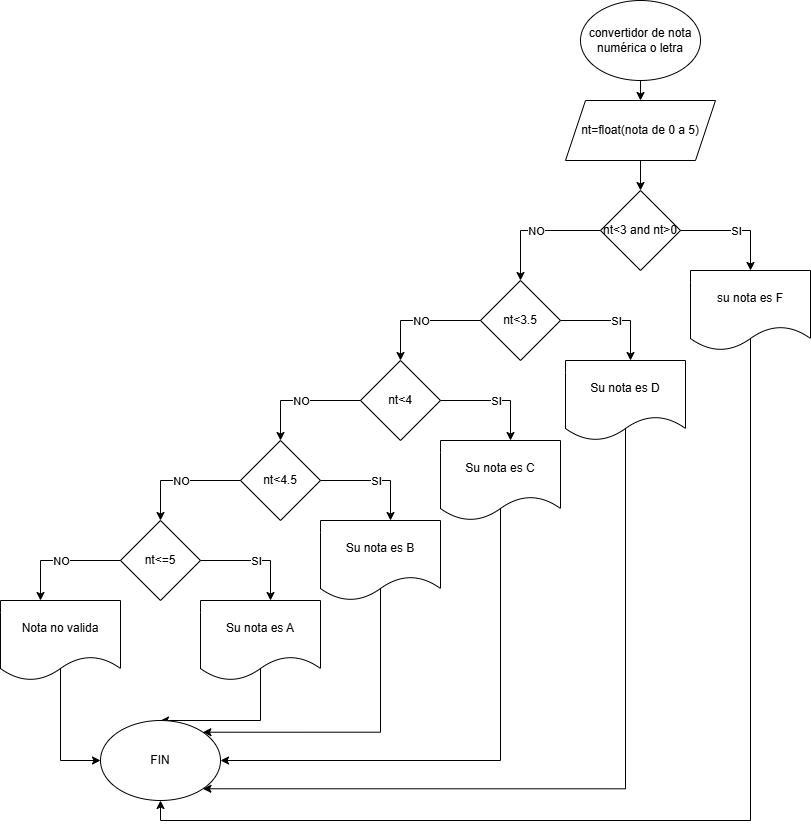

The diagram above was exported from draw.io. Its source (the exported page's mxGraphModel, read from the mxfile embedded in the PNG):
<mxGraphModel dx="2280" dy="788" grid="1" gridSize="10" guides="1" tooltips="1" connect="1" arrows="1" fold="1" page="1" pageScale="1" pageWidth="827" pageHeight="1169" math="0" shadow="0">
  <root>
    <mxCell id="0" />
    <mxCell id="1" parent="0" />
    <mxCell id="nEmtRUvXj39HQRY273OP-14" style="edgeStyle=orthogonalEdgeStyle;rounded=0;orthogonalLoop=1;jettySize=auto;html=1;exitX=0.5;exitY=1;exitDx=0;exitDy=0;entryX=0.5;entryY=0;entryDx=0;entryDy=0;" edge="1" parent="1" source="nEmtRUvXj39HQRY273OP-1" target="nEmtRUvXj39HQRY273OP-2">
      <mxGeometry relative="1" as="geometry" />
    </mxCell>
    <mxCell id="nEmtRUvXj39HQRY273OP-1" value="convertidor de nota numérica o letra" style="ellipse;whiteSpace=wrap;html=1;" vertex="1" parent="1">
      <mxGeometry x="340" y="40" width="120" height="80" as="geometry" />
    </mxCell>
    <mxCell id="nEmtRUvXj39HQRY273OP-15" style="edgeStyle=orthogonalEdgeStyle;rounded=0;orthogonalLoop=1;jettySize=auto;html=1;exitX=0.5;exitY=1;exitDx=0;exitDy=0;entryX=0.5;entryY=0;entryDx=0;entryDy=0;" edge="1" parent="1" source="nEmtRUvXj39HQRY273OP-2" target="nEmtRUvXj39HQRY273OP-3">
      <mxGeometry relative="1" as="geometry" />
    </mxCell>
    <mxCell id="nEmtRUvXj39HQRY273OP-2" value="nt=float(nota de 0 a 5)" style="shape=parallelogram;perimeter=parallelogramPerimeter;whiteSpace=wrap;html=1;fixedSize=1;" vertex="1" parent="1">
      <mxGeometry x="325" y="140" width="150" height="60" as="geometry" />
    </mxCell>
    <mxCell id="nEmtRUvXj39HQRY273OP-3" value="nt&amp;lt;3 and nt&amp;gt;0" style="rhombus;whiteSpace=wrap;html=1;" vertex="1" parent="1">
      <mxGeometry x="360" y="230" width="80" height="80" as="geometry" />
    </mxCell>
    <mxCell id="nEmtRUvXj39HQRY273OP-42" style="edgeStyle=orthogonalEdgeStyle;rounded=0;orthogonalLoop=1;jettySize=auto;html=1;exitX=0.5;exitY=0;exitDx=0;exitDy=0;entryX=0.5;entryY=1;entryDx=0;entryDy=0;" edge="1" parent="1" source="nEmtRUvXj39HQRY273OP-4" target="nEmtRUvXj39HQRY273OP-36">
      <mxGeometry relative="1" as="geometry">
        <Array as="points">
          <mxPoint x="510" y="860" />
          <mxPoint x="-80" y="860" />
        </Array>
      </mxGeometry>
    </mxCell>
    <mxCell id="nEmtRUvXj39HQRY273OP-4" value="su nota es F" style="shape=document;whiteSpace=wrap;html=1;boundedLbl=1;" vertex="1" parent="1">
      <mxGeometry x="450" y="310" width="120" height="80" as="geometry" />
    </mxCell>
    <mxCell id="nEmtRUvXj39HQRY273OP-5" value="nt&amp;lt;3.5" style="rhombus;whiteSpace=wrap;html=1;" vertex="1" parent="1">
      <mxGeometry x="240" y="320" width="80" height="80" as="geometry" />
    </mxCell>
    <mxCell id="nEmtRUvXj39HQRY273OP-6" value="nt&amp;lt;4" style="rhombus;whiteSpace=wrap;html=1;" vertex="1" parent="1">
      <mxGeometry x="120" y="400" width="80" height="80" as="geometry" />
    </mxCell>
    <mxCell id="nEmtRUvXj39HQRY273OP-41" style="edgeStyle=orthogonalEdgeStyle;rounded=0;orthogonalLoop=1;jettySize=auto;html=1;exitX=0.5;exitY=0;exitDx=0;exitDy=0;entryX=1;entryY=1;entryDx=0;entryDy=0;" edge="1" parent="1" source="nEmtRUvXj39HQRY273OP-7" target="nEmtRUvXj39HQRY273OP-36">
      <mxGeometry relative="1" as="geometry">
        <Array as="points">
          <mxPoint x="385" y="828" />
        </Array>
      </mxGeometry>
    </mxCell>
    <mxCell id="nEmtRUvXj39HQRY273OP-7" value="Su nota es D" style="shape=document;whiteSpace=wrap;html=1;boundedLbl=1;" vertex="1" parent="1">
      <mxGeometry x="325" y="400" width="120" height="80" as="geometry" />
    </mxCell>
    <mxCell id="nEmtRUvXj39HQRY273OP-40" style="edgeStyle=orthogonalEdgeStyle;rounded=0;orthogonalLoop=1;jettySize=auto;html=1;exitX=0.5;exitY=0;exitDx=0;exitDy=0;entryX=1;entryY=0.5;entryDx=0;entryDy=0;" edge="1" parent="1" source="nEmtRUvXj39HQRY273OP-8" target="nEmtRUvXj39HQRY273OP-36">
      <mxGeometry relative="1" as="geometry">
        <Array as="points">
          <mxPoint x="260" y="800" />
        </Array>
      </mxGeometry>
    </mxCell>
    <mxCell id="nEmtRUvXj39HQRY273OP-8" value="Su nota es C" style="shape=document;whiteSpace=wrap;html=1;boundedLbl=1;" vertex="1" parent="1">
      <mxGeometry x="200" y="480" width="120" height="80" as="geometry" />
    </mxCell>
    <mxCell id="nEmtRUvXj39HQRY273OP-9" value="nt&amp;lt;4.5" style="rhombus;whiteSpace=wrap;html=1;" vertex="1" parent="1">
      <mxGeometry y="480" width="80" height="80" as="geometry" />
    </mxCell>
    <mxCell id="nEmtRUvXj39HQRY273OP-39" style="edgeStyle=orthogonalEdgeStyle;rounded=0;orthogonalLoop=1;jettySize=auto;html=1;exitX=0.5;exitY=0;exitDx=0;exitDy=0;entryX=1;entryY=0;entryDx=0;entryDy=0;" edge="1" parent="1" source="nEmtRUvXj39HQRY273OP-10" target="nEmtRUvXj39HQRY273OP-36">
      <mxGeometry relative="1" as="geometry">
        <mxPoint x="150" y="780" as="targetPoint" />
        <Array as="points">
          <mxPoint x="140" y="772" />
        </Array>
      </mxGeometry>
    </mxCell>
    <mxCell id="nEmtRUvXj39HQRY273OP-10" value="Su nota es B" style="shape=document;whiteSpace=wrap;html=1;boundedLbl=1;" vertex="1" parent="1">
      <mxGeometry x="80" y="560" width="120" height="80" as="geometry" />
    </mxCell>
    <mxCell id="nEmtRUvXj39HQRY273OP-11" value="nt&amp;lt;=5" style="rhombus;whiteSpace=wrap;html=1;" vertex="1" parent="1">
      <mxGeometry x="-120" y="560" width="80" height="80" as="geometry" />
    </mxCell>
    <mxCell id="nEmtRUvXj39HQRY273OP-38" style="edgeStyle=orthogonalEdgeStyle;rounded=0;orthogonalLoop=1;jettySize=auto;html=1;exitX=0.5;exitY=0;exitDx=0;exitDy=0;entryX=0.5;entryY=0;entryDx=0;entryDy=0;" edge="1" parent="1" source="nEmtRUvXj39HQRY273OP-12" target="nEmtRUvXj39HQRY273OP-36">
      <mxGeometry relative="1" as="geometry">
        <Array as="points">
          <mxPoint x="20" y="760" />
        </Array>
      </mxGeometry>
    </mxCell>
    <mxCell id="nEmtRUvXj39HQRY273OP-12" value="Su nota es A" style="shape=document;whiteSpace=wrap;html=1;boundedLbl=1;" vertex="1" parent="1">
      <mxGeometry x="-40" y="640" width="120" height="80" as="geometry" />
    </mxCell>
    <mxCell id="nEmtRUvXj39HQRY273OP-37" style="edgeStyle=orthogonalEdgeStyle;rounded=0;orthogonalLoop=1;jettySize=auto;html=1;exitX=0.5;exitY=0;exitDx=0;exitDy=0;entryX=0;entryY=0.5;entryDx=0;entryDy=0;" edge="1" parent="1" source="nEmtRUvXj39HQRY273OP-13" target="nEmtRUvXj39HQRY273OP-36">
      <mxGeometry relative="1" as="geometry">
        <Array as="points">
          <mxPoint x="-180" y="800" />
        </Array>
      </mxGeometry>
    </mxCell>
    <mxCell id="nEmtRUvXj39HQRY273OP-13" value="Nota no valida" style="shape=document;whiteSpace=wrap;html=1;boundedLbl=1;" vertex="1" parent="1">
      <mxGeometry x="-240" y="640" width="120" height="80" as="geometry" />
    </mxCell>
    <mxCell id="nEmtRUvXj39HQRY273OP-16" value="" style="endArrow=classic;html=1;rounded=0;exitX=1;exitY=0.5;exitDx=0;exitDy=0;entryX=0.5;entryY=0;entryDx=0;entryDy=0;" edge="1" parent="1" source="nEmtRUvXj39HQRY273OP-3" target="nEmtRUvXj39HQRY273OP-4">
      <mxGeometry relative="1" as="geometry">
        <mxPoint x="60" y="470" as="sourcePoint" />
        <mxPoint x="160" y="470" as="targetPoint" />
        <Array as="points">
          <mxPoint x="510" y="270" />
        </Array>
      </mxGeometry>
    </mxCell>
    <mxCell id="nEmtRUvXj39HQRY273OP-17" value="SI" style="edgeLabel;resizable=0;html=1;;align=center;verticalAlign=middle;" connectable="0" vertex="1" parent="nEmtRUvXj39HQRY273OP-16">
      <mxGeometry relative="1" as="geometry" />
    </mxCell>
    <mxCell id="nEmtRUvXj39HQRY273OP-18" value="" style="endArrow=classic;html=1;rounded=0;exitX=1;exitY=0.5;exitDx=0;exitDy=0;entryX=0.5;entryY=0;entryDx=0;entryDy=0;" edge="1" parent="1">
      <mxGeometry relative="1" as="geometry">
        <mxPoint x="320" y="360" as="sourcePoint" />
        <mxPoint x="390" y="400" as="targetPoint" />
        <Array as="points">
          <mxPoint x="390" y="360" />
        </Array>
      </mxGeometry>
    </mxCell>
    <mxCell id="nEmtRUvXj39HQRY273OP-19" value="SI" style="edgeLabel;resizable=0;html=1;;align=center;verticalAlign=middle;" connectable="0" vertex="1" parent="nEmtRUvXj39HQRY273OP-18">
      <mxGeometry relative="1" as="geometry" />
    </mxCell>
    <mxCell id="nEmtRUvXj39HQRY273OP-20" value="" style="endArrow=classic;html=1;rounded=0;exitX=1;exitY=0.5;exitDx=0;exitDy=0;entryX=0.5;entryY=0;entryDx=0;entryDy=0;" edge="1" parent="1">
      <mxGeometry relative="1" as="geometry">
        <mxPoint x="200" y="440" as="sourcePoint" />
        <mxPoint x="270" y="480" as="targetPoint" />
        <Array as="points">
          <mxPoint x="270" y="440" />
        </Array>
      </mxGeometry>
    </mxCell>
    <mxCell id="nEmtRUvXj39HQRY273OP-21" value="SI" style="edgeLabel;resizable=0;html=1;;align=center;verticalAlign=middle;" connectable="0" vertex="1" parent="nEmtRUvXj39HQRY273OP-20">
      <mxGeometry relative="1" as="geometry" />
    </mxCell>
    <mxCell id="nEmtRUvXj39HQRY273OP-22" value="" style="endArrow=classic;html=1;rounded=0;exitX=1;exitY=0.5;exitDx=0;exitDy=0;entryX=0.5;entryY=0;entryDx=0;entryDy=0;" edge="1" parent="1">
      <mxGeometry relative="1" as="geometry">
        <mxPoint x="80" y="520" as="sourcePoint" />
        <mxPoint x="150" y="560" as="targetPoint" />
        <Array as="points">
          <mxPoint x="150" y="520" />
        </Array>
      </mxGeometry>
    </mxCell>
    <mxCell id="nEmtRUvXj39HQRY273OP-23" value="SI" style="edgeLabel;resizable=0;html=1;;align=center;verticalAlign=middle;" connectable="0" vertex="1" parent="nEmtRUvXj39HQRY273OP-22">
      <mxGeometry relative="1" as="geometry" />
    </mxCell>
    <mxCell id="nEmtRUvXj39HQRY273OP-24" value="" style="endArrow=classic;html=1;rounded=0;exitX=1;exitY=0.5;exitDx=0;exitDy=0;entryX=0.5;entryY=0;entryDx=0;entryDy=0;" edge="1" parent="1">
      <mxGeometry relative="1" as="geometry">
        <mxPoint x="-40" y="600" as="sourcePoint" />
        <mxPoint x="30" y="640" as="targetPoint" />
        <Array as="points">
          <mxPoint x="30" y="600" />
        </Array>
      </mxGeometry>
    </mxCell>
    <mxCell id="nEmtRUvXj39HQRY273OP-25" value="SI" style="edgeLabel;resizable=0;html=1;;align=center;verticalAlign=middle;" connectable="0" vertex="1" parent="nEmtRUvXj39HQRY273OP-24">
      <mxGeometry relative="1" as="geometry" />
    </mxCell>
    <mxCell id="nEmtRUvXj39HQRY273OP-26" value="" style="endArrow=classic;html=1;rounded=0;exitX=0;exitY=0.5;exitDx=0;exitDy=0;entryX=0.5;entryY=0;entryDx=0;entryDy=0;" edge="1" parent="1" source="nEmtRUvXj39HQRY273OP-3" target="nEmtRUvXj39HQRY273OP-5">
      <mxGeometry relative="1" as="geometry">
        <mxPoint x="220" y="260" as="sourcePoint" />
        <mxPoint x="290" y="300" as="targetPoint" />
        <Array as="points">
          <mxPoint x="280" y="270" />
        </Array>
      </mxGeometry>
    </mxCell>
    <mxCell id="nEmtRUvXj39HQRY273OP-27" value="NO" style="edgeLabel;resizable=0;html=1;;align=center;verticalAlign=middle;" connectable="0" vertex="1" parent="nEmtRUvXj39HQRY273OP-26">
      <mxGeometry relative="1" as="geometry" />
    </mxCell>
    <mxCell id="nEmtRUvXj39HQRY273OP-28" value="" style="endArrow=classic;html=1;rounded=0;exitX=0;exitY=0.5;exitDx=0;exitDy=0;" edge="1" parent="1">
      <mxGeometry relative="1" as="geometry">
        <mxPoint x="240" y="360" as="sourcePoint" />
        <mxPoint x="160" y="400" as="targetPoint" />
        <Array as="points">
          <mxPoint x="160" y="360" />
        </Array>
      </mxGeometry>
    </mxCell>
    <mxCell id="nEmtRUvXj39HQRY273OP-29" value="NO" style="edgeLabel;resizable=0;html=1;;align=center;verticalAlign=middle;" connectable="0" vertex="1" parent="nEmtRUvXj39HQRY273OP-28">
      <mxGeometry relative="1" as="geometry" />
    </mxCell>
    <mxCell id="nEmtRUvXj39HQRY273OP-30" value="" style="endArrow=classic;html=1;rounded=0;exitX=0;exitY=0.5;exitDx=0;exitDy=0;" edge="1" parent="1">
      <mxGeometry relative="1" as="geometry">
        <mxPoint x="120" y="440" as="sourcePoint" />
        <mxPoint x="40" y="480" as="targetPoint" />
        <Array as="points">
          <mxPoint x="40" y="440" />
        </Array>
      </mxGeometry>
    </mxCell>
    <mxCell id="nEmtRUvXj39HQRY273OP-31" value="NO" style="edgeLabel;resizable=0;html=1;;align=center;verticalAlign=middle;" connectable="0" vertex="1" parent="nEmtRUvXj39HQRY273OP-30">
      <mxGeometry relative="1" as="geometry" />
    </mxCell>
    <mxCell id="nEmtRUvXj39HQRY273OP-32" value="" style="endArrow=classic;html=1;rounded=0;exitX=0;exitY=0.5;exitDx=0;exitDy=0;" edge="1" parent="1">
      <mxGeometry relative="1" as="geometry">
        <mxPoint y="520" as="sourcePoint" />
        <mxPoint x="-80" y="560" as="targetPoint" />
        <Array as="points">
          <mxPoint x="-80" y="520" />
        </Array>
      </mxGeometry>
    </mxCell>
    <mxCell id="nEmtRUvXj39HQRY273OP-33" value="NO" style="edgeLabel;resizable=0;html=1;;align=center;verticalAlign=middle;" connectable="0" vertex="1" parent="nEmtRUvXj39HQRY273OP-32">
      <mxGeometry relative="1" as="geometry" />
    </mxCell>
    <mxCell id="nEmtRUvXj39HQRY273OP-34" value="" style="endArrow=classic;html=1;rounded=0;exitX=0;exitY=0.5;exitDx=0;exitDy=0;" edge="1" parent="1">
      <mxGeometry relative="1" as="geometry">
        <mxPoint x="-120" y="600" as="sourcePoint" />
        <mxPoint x="-200" y="640" as="targetPoint" />
        <Array as="points">
          <mxPoint x="-200" y="600" />
        </Array>
      </mxGeometry>
    </mxCell>
    <mxCell id="nEmtRUvXj39HQRY273OP-35" value="NO" style="edgeLabel;resizable=0;html=1;;align=center;verticalAlign=middle;" connectable="0" vertex="1" parent="nEmtRUvXj39HQRY273OP-34">
      <mxGeometry relative="1" as="geometry" />
    </mxCell>
    <mxCell id="nEmtRUvXj39HQRY273OP-36" value="FIN" style="ellipse;whiteSpace=wrap;html=1;" vertex="1" parent="1">
      <mxGeometry x="-140" y="760" width="120" height="80" as="geometry" />
    </mxCell>
  </root>
</mxGraphModel>